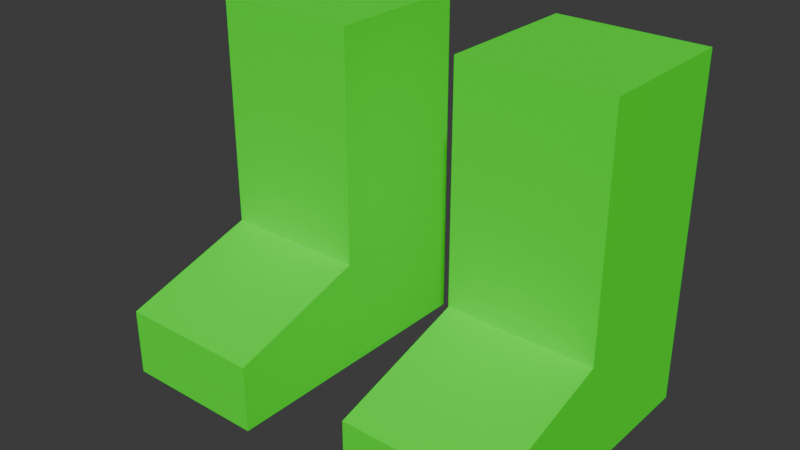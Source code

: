 # Source: PlaceHolder_Footwear.blend  (saved by Blender 4.3.32; exported with 4.5.12 LTS)
import bpy
from mathutils import Matrix  # noqa: F401  (used for matrix-valued properties, if any)

bpy.ops.wm.read_factory_settings(use_empty=True)
scene = bpy.context.scene
scene.name = 'Scene'

# ---- collections
col_collection = bpy.data.collections.new('Collection'); scene.collection.children.link(col_collection)

# ---- materials (node trees are filled in below, after node groups)
mat_material = bpy.data.materials.new('Material')

# ---- material node trees
mat_material.use_nodes = True; mat_material.node_tree.nodes.clear()
_N = mat_material.node_tree.nodes; _L = mat_material.node_tree.links
n0 = _N.new('ShaderNodeBsdfPrincipled'); n0.name = 'Principled BSDF'; n0.location = (10, 300)
n0.inputs[0].default_value = (0.02, 1.0, 0.0, 1.0)
n0.inputs[2].default_value = 1.0
n1 = _N.new('ShaderNodeOutputMaterial'); n1.name = 'Material Output'; n1.location = (300, 300)
_L.new(n0.outputs[0], n1.inputs[0])
n1.is_active_output = True

# ---- world
world_world = bpy.data.worlds.new('World'); scene.world = world_world
world_world.use_nodes = True; world_world.node_tree.nodes.clear()
_N = world_world.node_tree.nodes; _L = world_world.node_tree.links
n0 = _N.new('ShaderNodeOutputWorld'); n0.name = 'World Output'; n0.location = (300, 300)
n1 = _N.new('ShaderNodeBackground'); n1.name = 'Background'; n1.location = (10, 300)
n1.inputs[0].default_value = (0.05088, 0.05088, 0.05088, 1.0)
_L.new(n1.outputs[0], n0.inputs[0])
n0.is_active_output = True
world_world.color = (0.05088, 0.05088, 0.05088)
world_world.sun_shadow_jitter_overblur = 0.0

# ---- meshes
me_cube = bpy.data.meshes.new('Cube')
me_cube.from_pydata([(-2.795, -1.0, -2.182), (-2.795, -1.0, 2.463), (-2.795, 1.0, -2.182), (-2.795, 1.0, 2.463), (-0.7946, -1.0, -2.182), (-0.7946, -1.0, 2.463), (-0.7946, 1.0, -2.182), (-0.7946, 1.0, 2.463), (-2.795, -1.0, -0.6776), (-2.795, 1.0, -0.6776), (-0.7946, 1.0, -0.6776), (-0.7946, -1.0, -0.6776), (-0.7946, -2.895, -1.26), (-0.7946, -2.895, -2.182), (-2.795, -2.895, -2.182), (-2.795, -2.895, -1.26)], [], [(8, 1, 3, 9), (9, 3, 7, 10), (10, 7, 5, 11), (11, 5, 1, 8), (2, 6, 4, 0), (7, 3, 1, 5), (4, 11, 12, 13), (6, 10, 11, 4), (2, 9, 10, 6), (0, 8, 9, 2), (13, 12, 15, 14), (11, 8, 15, 12), (8, 0, 14, 15), (0, 4, 13, 14)])
_uv = me_cube.uv_layers.new(name='UVMap')
_uv.uv.foreach_set('vector', [0.456, 0.0, 0.625, 0.0, 0.625, 0.25, 0.456, 0.25, 0.456, 0.25, 0.625, 0.25, 0.625, 0.5, 0.456, 0.5, 0.456, 0.5, 0.625, 0.5, 0.625, 0.75, 0.456, 0.75, 0.456, 0.75, 0.625, 0.75, 0.625, 1.0, 0.456, 1.0, 0.125, 0.5, 0.375, 0.5, 0.375, 0.75, 0.125, 0.75, 0.625, 0.5, 0.875, 0.5, 0.875, 0.75, 0.625, 0.75, 0.375, 0.75, 0.456, 0.75, 0.456, 0.75, 0.375, 0.75, 0.375, 0.5, 0.456, 0.5, 0.456, 0.75, 0.375, 0.75, 0.375, 0.25, 0.456, 0.25, 0.456, 0.5, 0.375, 0.5, 0.375, 0.0, 0.456, 0.0, 0.456, 0.25, 0.375, 0.25, 0.375, 0.75, 0.456, 0.75, 0.456, 1.0, 0.375, 1.0, 0.456, 0.75, 0.456, 1.0, 0.456, 1.0, 0.456, 0.75, 0.456, 0.0, 0.375, 0.0, 0.375, 0.0, 0.456, 0.0, 0.125, 0.75, 0.375, 0.75, 0.375, 0.75, 0.125, 0.75])
me_cube.materials.append(mat_material)
me_cube.update()

# ---- objects
ob_cube = bpy.data.objects.new('Cube', me_cube)

# ---- transforms, parenting, visibility, modifiers, constraints
ob_cube.location = (0.0, 0.0, 0.0)
ob_cube.scale = (0.2553, 0.2553, 0.2553)
_m = ob_cube.modifiers.new('Mirror', 'MIRROR')

# ---- collection membership
col_collection.objects.link(ob_cube)

# ---- scene / render settings (as saved in the file)
scene.frame_start = 1; scene.frame_end = 250; scene.frame_set(1)
scene.render.engine = 'BLENDER_EEVEE_NEXT'
bpy.context.view_layer.update()

# ---- added for rendering (the .blend has no active camera and no usable light): camera, sun
cam_auto = bpy.data.cameras.new('AutoCamera')
cam_auto.lens = 50.0
cam_auto.sensor_width = 36.0
cam_auto.clip_end = 1000.0
ob_auto_camera = bpy.data.objects.new('AutoCamera', cam_auto)
scene.collection.objects.link(ob_auto_camera)
ob_auto_camera.location = (1.94753, -2.57891, 1.59386)
ob_auto_camera.rotation_euler = (1.09748, -7.21219e-08, 0.694738)
scene.camera = ob_auto_camera
light_auto_sun = bpy.data.lights.new('AutoSun', 'SUN')
light_auto_sun.energy = 3.0
light_auto_sun.angle = 0.0523599
ob_auto_sun = bpy.data.objects.new('AutoSun', light_auto_sun)
scene.collection.objects.link(ob_auto_sun)
ob_auto_sun.rotation_euler = (0.872665, 0.174533, 0.523599)
bpy.context.view_layer.update()
